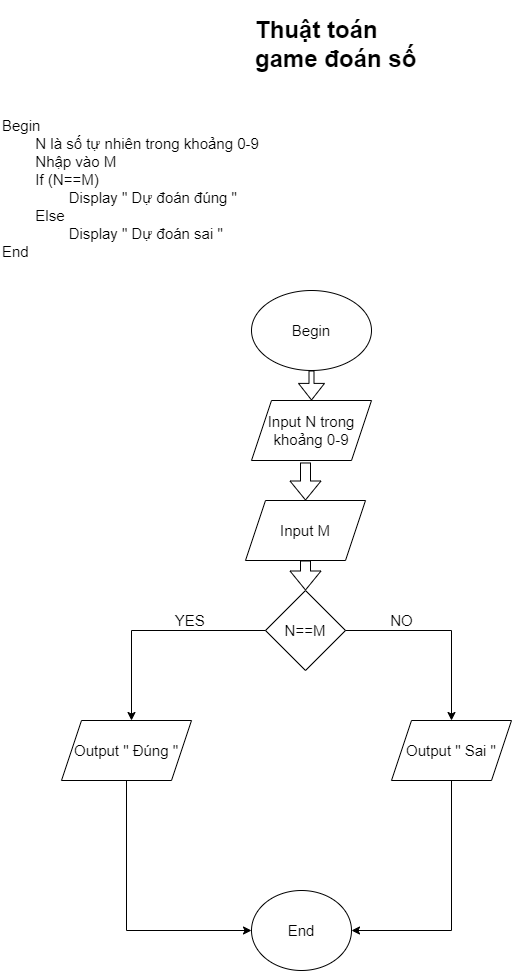

The diagram above was exported from draw.io. Its source (the exported page's mxGraphModel, read from the mxfile embedded in the PNG):
<mxGraphModel dx="824" dy="1609" grid="1" gridSize="10" guides="1" tooltips="1" connect="1" arrows="1" fold="1" page="1" pageScale="1" pageWidth="827" pageHeight="1169" math="0" shadow="0">
  <root>
    <mxCell id="WIyWlLk6GJQsqaUBKTNV-0" />
    <mxCell id="WIyWlLk6GJQsqaUBKTNV-1" parent="WIyWlLk6GJQsqaUBKTNV-0" />
    <mxCell id="GC7YJf3AkC5LiWwB2uj5-0" value="&lt;h1&gt;Thuật toán game đoán số&lt;/h1&gt;" style="text;html=1;strokeColor=none;fillColor=none;spacing=5;spacingTop=-20;whiteSpace=wrap;overflow=hidden;rounded=0;" vertex="1" parent="WIyWlLk6GJQsqaUBKTNV-1">
      <mxGeometry x="319" width="190" height="120" as="geometry" />
    </mxCell>
    <mxCell id="GC7YJf3AkC5LiWwB2uj5-3" value="Begin&lt;br&gt;&lt;span style=&quot;white-space: pre&quot;&gt;&#09;&lt;/span&gt;N là số tự nhiên trong khoảng 0-9&lt;br&gt;&lt;span style=&quot;white-space: pre&quot;&gt;&#09;&lt;/span&gt;Nhập vào M&lt;br&gt;&lt;span style=&quot;white-space: pre&quot;&gt;&#09;&lt;/span&gt;If (N==M)&lt;br&gt;&lt;span style=&quot;white-space: pre&quot;&gt;&#09;&lt;span style=&quot;white-space: pre&quot;&gt;&#09;&lt;/span&gt;&lt;/span&gt;Display &quot; Dự đoán đúng &quot;&lt;br&gt;&lt;span style=&quot;white-space: pre&quot;&gt;&#09;&lt;/span&gt;Else&lt;br&gt;&lt;span style=&quot;white-space: pre&quot;&gt;&#09;&lt;/span&gt;&lt;span style=&quot;white-space: pre&quot;&gt;&#09;&lt;/span&gt;Display &quot; Dự đoán sai &quot;&lt;br&gt;End&amp;nbsp;&lt;br&gt;&lt;span style=&quot;white-space: pre&quot;&gt;&#09;&lt;/span&gt;" style="text;html=1;strokeColor=none;fillColor=none;align=left;verticalAlign=top;whiteSpace=wrap;rounded=0;fontSize=15;" vertex="1" parent="WIyWlLk6GJQsqaUBKTNV-1">
      <mxGeometry x="69" y="100" width="271" height="200" as="geometry" />
    </mxCell>
    <mxCell id="GC7YJf3AkC5LiWwB2uj5-4" value="Begin" style="ellipse;whiteSpace=wrap;html=1;fontSize=15;" vertex="1" parent="WIyWlLk6GJQsqaUBKTNV-1">
      <mxGeometry x="320" y="280" width="120" height="80" as="geometry" />
    </mxCell>
    <mxCell id="GC7YJf3AkC5LiWwB2uj5-5" value="" style="shape=flexArrow;endArrow=classic;html=1;rounded=0;fontSize=15;exitX=0.5;exitY=1;exitDx=0;exitDy=0;width=5;endSize=5.2;" edge="1" parent="WIyWlLk6GJQsqaUBKTNV-1" source="GC7YJf3AkC5LiWwB2uj5-4" target="GC7YJf3AkC5LiWwB2uj5-6">
      <mxGeometry width="50" height="50" relative="1" as="geometry">
        <mxPoint x="360" y="350" as="sourcePoint" />
        <mxPoint x="380" y="420" as="targetPoint" />
      </mxGeometry>
    </mxCell>
    <mxCell id="GC7YJf3AkC5LiWwB2uj5-6" value="Input N trong khoảng 0-9" style="shape=parallelogram;perimeter=parallelogramPerimeter;whiteSpace=wrap;html=1;fixedSize=1;fontSize=15;" vertex="1" parent="WIyWlLk6GJQsqaUBKTNV-1">
      <mxGeometry x="320" y="390" width="120" height="60" as="geometry" />
    </mxCell>
    <mxCell id="GC7YJf3AkC5LiWwB2uj5-7" value="" style="shape=flexArrow;endArrow=classic;html=1;rounded=0;fontSize=15;exitX=0.45;exitY=1.033;exitDx=0;exitDy=0;exitPerimeter=0;" edge="1" parent="WIyWlLk6GJQsqaUBKTNV-1" source="GC7YJf3AkC5LiWwB2uj5-6" target="GC7YJf3AkC5LiWwB2uj5-8">
      <mxGeometry width="50" height="50" relative="1" as="geometry">
        <mxPoint x="364" y="510" as="sourcePoint" />
        <mxPoint x="374" y="490" as="targetPoint" />
      </mxGeometry>
    </mxCell>
    <mxCell id="GC7YJf3AkC5LiWwB2uj5-8" value="Input M" style="shape=parallelogram;perimeter=parallelogramPerimeter;whiteSpace=wrap;html=1;fixedSize=1;fontSize=15;" vertex="1" parent="WIyWlLk6GJQsqaUBKTNV-1">
      <mxGeometry x="314" y="490" width="120" height="60" as="geometry" />
    </mxCell>
    <mxCell id="GC7YJf3AkC5LiWwB2uj5-9" value="" style="shape=flexArrow;endArrow=classic;html=1;rounded=0;fontSize=15;exitX=0.5;exitY=1;exitDx=0;exitDy=0;" edge="1" parent="WIyWlLk6GJQsqaUBKTNV-1" source="GC7YJf3AkC5LiWwB2uj5-8">
      <mxGeometry width="50" height="50" relative="1" as="geometry">
        <mxPoint x="360" y="640" as="sourcePoint" />
        <mxPoint x="374" y="580" as="targetPoint" />
      </mxGeometry>
    </mxCell>
    <mxCell id="GC7YJf3AkC5LiWwB2uj5-14" value="N==M" style="rhombus;whiteSpace=wrap;html=1;fontSize=15;" vertex="1" parent="WIyWlLk6GJQsqaUBKTNV-1">
      <mxGeometry x="334" y="580" width="80" height="80" as="geometry" />
    </mxCell>
    <mxCell id="GC7YJf3AkC5LiWwB2uj5-17" value="NO" style="endArrow=classic;html=1;rounded=0;fontSize=15;exitX=1;exitY=0.5;exitDx=0;exitDy=0;" edge="1" parent="WIyWlLk6GJQsqaUBKTNV-1" source="GC7YJf3AkC5LiWwB2uj5-14">
      <mxGeometry x="-0.4286" y="10" width="50" height="50" relative="1" as="geometry">
        <mxPoint x="460" y="640" as="sourcePoint" />
        <mxPoint x="520" y="710" as="targetPoint" />
        <Array as="points">
          <mxPoint x="520" y="620" />
        </Array>
        <mxPoint as="offset" />
      </mxGeometry>
    </mxCell>
    <mxCell id="GC7YJf3AkC5LiWwB2uj5-18" value="YES&lt;span style=&quot;white-space: pre&quot;&gt;&#09;&lt;/span&gt;" style="endArrow=classic;html=1;rounded=0;fontSize=15;exitX=0;exitY=0.5;exitDx=0;exitDy=0;" edge="1" parent="WIyWlLk6GJQsqaUBKTNV-1" source="GC7YJf3AkC5LiWwB2uj5-14">
      <mxGeometry x="-0.3393" y="-10" width="50" height="50" relative="1" as="geometry">
        <mxPoint x="424" y="630" as="sourcePoint" />
        <mxPoint x="200" y="710" as="targetPoint" />
        <Array as="points">
          <mxPoint x="200" y="620" />
        </Array>
        <mxPoint as="offset" />
      </mxGeometry>
    </mxCell>
    <mxCell id="GC7YJf3AkC5LiWwB2uj5-19" value="Output &quot; Sai &quot;" style="shape=parallelogram;perimeter=parallelogramPerimeter;whiteSpace=wrap;html=1;fixedSize=1;fontSize=15;" vertex="1" parent="WIyWlLk6GJQsqaUBKTNV-1">
      <mxGeometry x="460" y="710" width="120" height="60" as="geometry" />
    </mxCell>
    <mxCell id="GC7YJf3AkC5LiWwB2uj5-20" value="Output &quot; Đúng &quot;" style="shape=parallelogram;perimeter=parallelogramPerimeter;whiteSpace=wrap;html=1;fixedSize=1;fontSize=15;" vertex="1" parent="WIyWlLk6GJQsqaUBKTNV-1">
      <mxGeometry x="130" y="710" width="130" height="60" as="geometry" />
    </mxCell>
    <mxCell id="GC7YJf3AkC5LiWwB2uj5-23" value="" style="endArrow=classic;html=1;rounded=0;fontSize=15;exitX=0.5;exitY=1;exitDx=0;exitDy=0;" edge="1" parent="WIyWlLk6GJQsqaUBKTNV-1" source="GC7YJf3AkC5LiWwB2uj5-20">
      <mxGeometry width="50" height="50" relative="1" as="geometry">
        <mxPoint x="210" y="860" as="sourcePoint" />
        <mxPoint x="320" y="920" as="targetPoint" />
        <Array as="points">
          <mxPoint x="195" y="920" />
        </Array>
      </mxGeometry>
    </mxCell>
    <mxCell id="GC7YJf3AkC5LiWwB2uj5-25" value="" style="endArrow=classic;html=1;rounded=0;fontSize=15;exitX=0.5;exitY=1;exitDx=0;exitDy=0;" edge="1" parent="WIyWlLk6GJQsqaUBKTNV-1" source="GC7YJf3AkC5LiWwB2uj5-19">
      <mxGeometry width="50" height="50" relative="1" as="geometry">
        <mxPoint x="460" y="830" as="sourcePoint" />
        <mxPoint x="420" y="920" as="targetPoint" />
        <Array as="points">
          <mxPoint x="520" y="920" />
        </Array>
      </mxGeometry>
    </mxCell>
    <mxCell id="GC7YJf3AkC5LiWwB2uj5-26" value="End" style="ellipse;whiteSpace=wrap;html=1;fontSize=15;" vertex="1" parent="WIyWlLk6GJQsqaUBKTNV-1">
      <mxGeometry x="320" y="880" width="100" height="80" as="geometry" />
    </mxCell>
  </root>
</mxGraphModel>